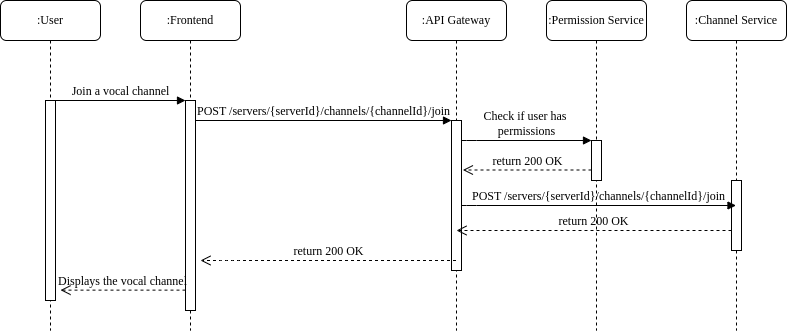

The diagram above was exported from draw.io. Its source (the exported page's mxGraphModel, read from the mxfile embedded in the PNG):
<mxGraphModel dx="1036" dy="651" grid="1" gridSize="10" guides="1" tooltips="1" connect="1" arrows="1" fold="1" page="1" pageScale="1" pageWidth="827" pageHeight="1169" math="0" shadow="0">
  <root>
    <mxCell id="0" />
    <mxCell id="1" parent="0" />
    <mxCell id="i0dbzzSB7V-mU2oZTBB--1" value=":Frontend" style="shape=umlLifeline;perimeter=lifelinePerimeter;whiteSpace=wrap;html=1;container=1;collapsible=0;recursiveResize=0;outlineConnect=0;rounded=1;shadow=0;comic=0;labelBackgroundColor=none;strokeWidth=1;fontFamily=Verdana;fontSize=12;align=center;" vertex="1" parent="1">
      <mxGeometry x="240" y="80" width="100" height="330" as="geometry" />
    </mxCell>
    <mxCell id="i0dbzzSB7V-mU2oZTBB--2" value="" style="html=1;points=[];perimeter=orthogonalPerimeter;rounded=0;shadow=0;comic=0;labelBackgroundColor=none;strokeWidth=1;fontFamily=Verdana;fontSize=12;align=center;" vertex="1" parent="i0dbzzSB7V-mU2oZTBB--1">
      <mxGeometry x="45" y="100" width="10" height="210" as="geometry" />
    </mxCell>
    <mxCell id="i0dbzzSB7V-mU2oZTBB--3" value=":API Gateway" style="shape=umlLifeline;perimeter=lifelinePerimeter;whiteSpace=wrap;html=1;container=1;collapsible=0;recursiveResize=0;outlineConnect=0;rounded=1;shadow=0;comic=0;labelBackgroundColor=none;strokeWidth=1;fontFamily=Verdana;fontSize=12;align=center;" vertex="1" parent="1">
      <mxGeometry x="506" y="80" width="100" height="330" as="geometry" />
    </mxCell>
    <mxCell id="i0dbzzSB7V-mU2oZTBB--4" value="" style="html=1;points=[];perimeter=orthogonalPerimeter;rounded=0;shadow=0;comic=0;labelBackgroundColor=none;strokeWidth=1;fontFamily=Verdana;fontSize=12;align=center;" vertex="1" parent="i0dbzzSB7V-mU2oZTBB--3">
      <mxGeometry x="45" y="120" width="10" height="150" as="geometry" />
    </mxCell>
    <mxCell id="i0dbzzSB7V-mU2oZTBB--5" value="return 200 OK" style="html=1;verticalAlign=bottom;endArrow=open;dashed=1;endSize=8;labelBackgroundColor=none;fontFamily=Verdana;fontSize=12;edgeStyle=elbowEdgeStyle;elbow=vertical;entryX=1.14;entryY=0.331;entryDx=0;entryDy=0;entryPerimeter=0;" edge="1" parent="i0dbzzSB7V-mU2oZTBB--3" target="i0dbzzSB7V-mU2oZTBB--4">
      <mxGeometry relative="1" as="geometry">
        <mxPoint x="60" y="170" as="targetPoint" />
        <Array as="points">
          <mxPoint x="70" y="169.5" />
          <mxPoint x="130" y="179.5" />
          <mxPoint x="160" y="179.5" />
        </Array>
        <mxPoint x="185" y="169.5" as="sourcePoint" />
      </mxGeometry>
    </mxCell>
    <mxCell id="i0dbzzSB7V-mU2oZTBB--6" value=":Permission Service" style="shape=umlLifeline;perimeter=lifelinePerimeter;whiteSpace=wrap;html=1;container=1;collapsible=0;recursiveResize=0;outlineConnect=0;rounded=1;shadow=0;comic=0;labelBackgroundColor=none;strokeWidth=1;fontFamily=Verdana;fontSize=12;align=center;" vertex="1" parent="1">
      <mxGeometry x="646" y="80" width="100" height="330" as="geometry" />
    </mxCell>
    <mxCell id="i0dbzzSB7V-mU2oZTBB--7" value=":Channel Service" style="shape=umlLifeline;perimeter=lifelinePerimeter;whiteSpace=wrap;html=1;container=1;collapsible=0;recursiveResize=0;outlineConnect=0;rounded=1;shadow=0;comic=0;labelBackgroundColor=none;strokeWidth=1;fontFamily=Verdana;fontSize=12;align=center;" vertex="1" parent="1">
      <mxGeometry x="786" y="80" width="100" height="330" as="geometry" />
    </mxCell>
    <mxCell id="i0dbzzSB7V-mU2oZTBB--8" value="" style="html=1;points=[];perimeter=orthogonalPerimeter;rounded=0;shadow=0;comic=0;labelBackgroundColor=none;strokeWidth=1;fontFamily=Verdana;fontSize=12;align=center;" vertex="1" parent="i0dbzzSB7V-mU2oZTBB--7">
      <mxGeometry x="45" y="180" width="10" height="70" as="geometry" />
    </mxCell>
    <mxCell id="i0dbzzSB7V-mU2oZTBB--9" value="return 200 OK" style="html=1;verticalAlign=bottom;endArrow=open;dashed=1;endSize=8;labelBackgroundColor=none;fontFamily=Verdana;fontSize=12;edgeStyle=elbowEdgeStyle;elbow=vertical;" edge="1" parent="i0dbzzSB7V-mU2oZTBB--7">
      <mxGeometry relative="1" as="geometry">
        <mxPoint x="-230" y="230" as="targetPoint" />
        <Array as="points">
          <mxPoint x="-70" y="230" />
          <mxPoint x="-10" y="240" />
          <mxPoint x="20" y="240" />
        </Array>
        <mxPoint x="45" y="230" as="sourcePoint" />
      </mxGeometry>
    </mxCell>
    <mxCell id="i0dbzzSB7V-mU2oZTBB--10" value=":User" style="shape=umlLifeline;perimeter=lifelinePerimeter;whiteSpace=wrap;html=1;container=1;collapsible=0;recursiveResize=0;outlineConnect=0;rounded=1;shadow=0;comic=0;labelBackgroundColor=none;strokeWidth=1;fontFamily=Verdana;fontSize=12;align=center;" vertex="1" parent="1">
      <mxGeometry x="100" y="80" width="100" height="330" as="geometry" />
    </mxCell>
    <mxCell id="i0dbzzSB7V-mU2oZTBB--11" value="" style="html=1;points=[];perimeter=orthogonalPerimeter;rounded=0;shadow=0;comic=0;labelBackgroundColor=none;strokeWidth=1;fontFamily=Verdana;fontSize=12;align=center;" vertex="1" parent="i0dbzzSB7V-mU2oZTBB--10">
      <mxGeometry x="45" y="100" width="10" height="200" as="geometry" />
    </mxCell>
    <mxCell id="i0dbzzSB7V-mU2oZTBB--12" value="Displays the vocal channel" style="html=1;verticalAlign=bottom;endArrow=open;dashed=1;endSize=8;labelBackgroundColor=none;fontFamily=Verdana;fontSize=12;edgeStyle=elbowEdgeStyle;elbow=vertical;" edge="1" parent="i0dbzzSB7V-mU2oZTBB--10">
      <mxGeometry relative="1" as="geometry">
        <mxPoint x="60" y="290" as="targetPoint" />
        <Array as="points">
          <mxPoint x="70" y="289.63" />
          <mxPoint x="130" y="299.63" />
          <mxPoint x="160" y="299.63" />
        </Array>
        <mxPoint x="185" y="289.63" as="sourcePoint" />
      </mxGeometry>
    </mxCell>
    <mxCell id="i0dbzzSB7V-mU2oZTBB--13" value="" style="html=1;points=[];perimeter=orthogonalPerimeter;rounded=0;shadow=0;comic=0;labelBackgroundColor=none;strokeWidth=1;fontFamily=Verdana;fontSize=12;align=center;" vertex="1" parent="1">
      <mxGeometry x="691" y="220" width="10" height="40" as="geometry" />
    </mxCell>
    <mxCell id="i0dbzzSB7V-mU2oZTBB--14" value="Check if user has&amp;nbsp;&lt;div&gt;permissions&lt;/div&gt;" style="html=1;verticalAlign=bottom;endArrow=block;labelBackgroundColor=none;fontFamily=Verdana;fontSize=12;edgeStyle=elbowEdgeStyle;elbow=vertical;" edge="1" parent="1" source="i0dbzzSB7V-mU2oZTBB--4" target="i0dbzzSB7V-mU2oZTBB--13">
      <mxGeometry relative="1" as="geometry">
        <mxPoint x="616" y="220" as="sourcePoint" />
        <Array as="points">
          <mxPoint x="566" y="220" />
        </Array>
      </mxGeometry>
    </mxCell>
    <mxCell id="i0dbzzSB7V-mU2oZTBB--15" value="Join a vocal channel" style="html=1;verticalAlign=bottom;endArrow=block;entryX=0;entryY=0;labelBackgroundColor=none;fontFamily=Verdana;fontSize=12;edgeStyle=elbowEdgeStyle;elbow=vertical;" edge="1" parent="1" source="i0dbzzSB7V-mU2oZTBB--11" target="i0dbzzSB7V-mU2oZTBB--2">
      <mxGeometry relative="1" as="geometry">
        <mxPoint x="220" y="190" as="sourcePoint" />
      </mxGeometry>
    </mxCell>
    <mxCell id="i0dbzzSB7V-mU2oZTBB--16" value="POST /servers/{serverId}/channels/{channelId}/join" style="html=1;verticalAlign=bottom;endArrow=block;entryX=0;entryY=0;labelBackgroundColor=none;fontFamily=Verdana;fontSize=12;edgeStyle=elbowEdgeStyle;elbow=vertical;" edge="1" parent="1" source="i0dbzzSB7V-mU2oZTBB--2" target="i0dbzzSB7V-mU2oZTBB--4">
      <mxGeometry relative="1" as="geometry">
        <mxPoint x="370" y="200" as="sourcePoint" />
      </mxGeometry>
    </mxCell>
    <mxCell id="i0dbzzSB7V-mU2oZTBB--17" value="POST /servers/{serverId}/channels/{channelId}/join" style="html=1;verticalAlign=bottom;endArrow=block;labelBackgroundColor=none;fontFamily=Verdana;fontSize=12;edgeStyle=elbowEdgeStyle;elbow=vertical;" edge="1" parent="1" target="i0dbzzSB7V-mU2oZTBB--7">
      <mxGeometry relative="1" as="geometry">
        <mxPoint x="561" y="285" as="sourcePoint" />
        <Array as="points">
          <mxPoint x="566" y="285" />
        </Array>
        <mxPoint x="691" y="285" as="targetPoint" />
      </mxGeometry>
    </mxCell>
    <mxCell id="i0dbzzSB7V-mU2oZTBB--18" value="return 200 OK" style="html=1;verticalAlign=bottom;endArrow=open;dashed=1;endSize=8;labelBackgroundColor=none;fontFamily=Verdana;fontSize=12;edgeStyle=elbowEdgeStyle;elbow=vertical;" edge="1" parent="1" source="i0dbzzSB7V-mU2oZTBB--3">
      <mxGeometry relative="1" as="geometry">
        <mxPoint x="300" y="340" as="targetPoint" />
        <Array as="points">
          <mxPoint x="330" y="340" />
          <mxPoint x="390" y="350" />
          <mxPoint x="420" y="350" />
        </Array>
        <mxPoint x="445" y="340" as="sourcePoint" />
      </mxGeometry>
    </mxCell>
  </root>
</mxGraphModel>